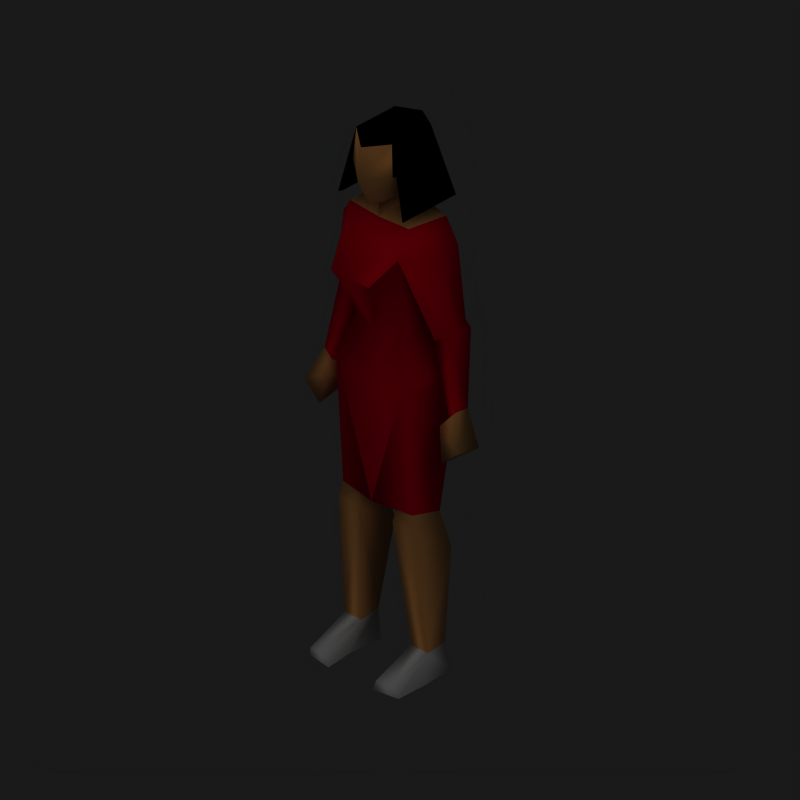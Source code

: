 # Source: female1_material.blend  (saved by Blender 2.68.0; exported with 4.5.12 LTS)
import bpy
from mathutils import Matrix  # noqa: F401  (used for matrix-valued properties, if any)

bpy.ops.wm.read_factory_settings(use_empty=True)
scene = bpy.context.scene
scene.name = 'Scene'

# ---- collections
col_collection_1 = bpy.data.collections.new('Collection 1'); scene.collection.children.link(col_collection_1)

# ---- materials (node trees are filled in below, after node groups)
mat_dress = bpy.data.materials.new('Dress')
mat_dress.alpha_threshold = 0.0
mat_dress.diffuse_color = (0.8, 0.0, 0.05025, 1.0)
mat_dress.roughness = 0.5
mat_dress.line_color = (0.0, 0.0, 0.0, 1.0)
mat_shoes = bpy.data.materials.new('Shoes')
mat_shoes.alpha_threshold = 0.0
mat_shoes.diffuse_color = (0.7529, 0.7529, 0.7529, 1.0)
mat_shoes.roughness = 0.5
mat_shoes.line_color = (0.0, 0.0, 0.0, 1.0)
mat_skin = bpy.data.materials.new('Skin')
mat_skin.alpha_threshold = 0.0
mat_skin.diffuse_color = (0.7961, 0.5176, 0.2588, 1.0)
mat_skin.roughness = 0.5
mat_skin.line_color = (0.0, 0.0, 0.0, 1.0)
mat_hair = bpy.data.materials.new('Hair')
mat_hair.alpha_threshold = 0.0
mat_hair.diffuse_color = (0.0, 0.0, 0.0, 1.0)
mat_hair.roughness = 0.5
mat_hair.line_color = (0.0, 0.0, 0.0, 1.0)

# ---- material node trees

# ---- world
world_world = bpy.data.worlds.new('World'); scene.world = world_world
world_world.color = (0.1, 0.1, 0.1)
world_world.use_sun_shadow = False
world_world.sun_shadow_jitter_overblur = 0.0
world_world.cycles.sampling_method = 'MANUAL'
world_world.cycles.sample_map_resolution = 256

# ---- cameras
cam_camera_001 = bpy.data.cameras.new('Camera.001')
cam_camera_001.type = 'ORTHO'
cam_camera_001.passepartout_alpha = 0.2
cam_camera_001.clip_end = 100.0
cam_camera_001.lens = 35.0
cam_camera_001.sensor_width = 32.0
cam_camera_001.sensor_height = 18.0
cam_camera_001.ortho_scale = 2.5
cam_camera_001.show_passepartout = False
cam_camera_001.show_safe_areas = True
cam_camera_001.dof.focus_distance = 0.0
cam_camera_001.dof.aperture_fstop = 128.0

# ---- lights
light_lamp_001 = bpy.data.lights.new('Lamp.001', 'SUN')
light_lamp_001.transmission_factor = 0.0
light_lamp_001.angle = 1.571
light_lamp_001.energy = 1.0
light_lamp_001.shadow_buffer_clip_start = 0.5
light_lamp_001.shadow_soft_size = 1.0
light_lamp_001.shadow_cascade_max_distance = 1000.0
light_lamp_001.cycles.use_multiple_importance_sampling = False

# ---- meshes
me_cube = bpy.data.meshes.new('Cube')
me_cube.from_pydata([(0.1728, 0.002453, 0.586), (0.1545, -0.0969, 0.6015), (0.08103, -0.0969, 0.6015), (0.06265, 0.002453, 0.586), (0.1236, 0.02757, 0.1019), (0.1103, -0.06079, 0.1019), (0.1838, -0.06079, 0.1019), (0.1705, 0.02757, 0.1019), (0.1852, 0.04049, 0.001012), (0.1089, 0.02462, 0.001012), (0.1123, -0.1074, 0.001012), (0.1955, -0.08477, 0.001012), (0.1168, -0.2236, 0.04215), (0.1836, -0.2121, 0.03405), (0.196, -0.2026, -0.001025), (0.09807, -0.2175, -0.001025), (0.07367, -0.1079, 0.5496), (0.1618, -0.1079, 0.5496), (0.06438, 0.04223, 0.4461), (0.1845, 0.04223, 0.4461), (0.1471, -0.1349, 1.075), (0.1734, 0.1299, 1.062), (0.1634, 0.08196, 0.9393), (0.1014, -0.09417, 1.232), (0.118, 0.02132, 1.232), (0.1256, -0.1349, 1.523), (0.1392, 0.07136, 1.505), (0.1293, -0.0908, 1.622), (0.1469, 0.05741, 1.618), (0.2441, 0.04579, 1.288), (0.2453, -0.02092, 1.262), (0.1871, 0.04263, 1.238), (0.1807, -0.02636, 1.213), (0.0632, -0.01068, 1.664), (0.2605, 0.05305, 1.262), (0.2031, 0.05305, 1.182), (0.2906, -0.04257, 1.006), (0.2601, -0.04257, 0.9752), (0.2929, 0.006599, 1.004), (0.1977, -0.05063, 1.543), (0.2141, 0.04256, 1.547), (0.336, -0.08632, 0.8924), (0.2393, -0.06416, 0.9454), (0.2578, 0.0163, 0.9434), (0.3216, 0.02654, 0.863), (0.2698, -0.08632, 0.8306), (0.2673, 0.02527, 0.8566), (0.06937, -0.01068, 1.713), (0.04064, -0.1172, 1.695), (0.08797, -0.1199, 1.801), (0.07911, -0.1143, 1.917), (0.08797, 0.05541, 1.796), (0.07911, 0.05677, 1.921), (-1.787e-06, 0.01515, 1.965), (-1.814e-06, -0.1037, 1.955), (-0.07911, 0.05677, 1.921), (-1.873e-06, 0.09801, 1.921), (-1.873e-06, 0.1163, 1.771), (-0.08797, 0.05541, 1.796), (-0.07911, -0.1143, 1.917), (-0.08797, -0.1199, 1.801), (-1.962e-06, -0.1722, 1.898), (-1.932e-06, -0.1869, 1.781), (-1.932e-06, -0.1456, 1.685), (-0.03706, -0.1172, 1.695), (-1.873e-06, 0.06919, 1.695), (-1.932e-06, -0.0905, 1.668), (-0.06937, -0.01068, 1.713), (-0.2673, 0.02527, 0.8566), (-0.2698, -0.08632, 0.8306), (-0.3216, 0.02654, 0.863), (-0.2578, 0.0163, 0.9434), (-0.2393, -0.06416, 0.9454), (-0.336, -0.08632, 0.8924), (-0.2141, 0.04256, 1.547), (-0.1977, -0.05063, 1.543), (-2.052e-06, -0.09586, 1.618), (-1.992e-06, 0.09081, 1.621), (-0.2929, 0.006599, 1.004), (-0.2601, -0.04257, 0.9752), (-0.2906, -0.04257, 1.006), (-0.2031, 0.05305, 1.182), (-0.2605, 0.05305, 1.262), (-0.0632, -0.01068, 1.664), (-0.1807, -0.02636, 1.213), (-0.1871, 0.04263, 1.238), (-0.2453, -0.02092, 1.262), (-0.2441, 0.04579, 1.288), (-0.1523, 0.07553, 1.617), (-0.1293, -0.0908, 1.622), (-2.051e-06, -0.2193, 1.44), (-1.992e-06, 0.1194, 1.52), (-0.1392, 0.07136, 1.505), (-0.1256, -0.1349, 1.523), (-1.853e-06, -0.1203, 1.229), (-1.808e-06, 0.1045, 1.229), (-0.118, 0.02132, 1.232), (-0.1014, -0.09417, 1.232), (-0.1634, 0.08196, 0.9393), (-1.741e-06, 0.1022, 0.6017), (-1.817e-06, -0.1262, 0.6033), (-2.14e-06, 0.1665, 1.034), (-2.235e-06, -0.1554, 1.041), (-0.1734, 0.1299, 1.062), (-0.1471, -0.1349, 1.075), (-0.1845, 0.04223, 0.4461), (-0.06438, 0.04223, 0.4461), (-0.1618, -0.1079, 0.5496), (-0.07367, -0.1079, 0.5496), (-0.09807, -0.2175, -0.001025), (-0.196, -0.2026, -0.001025), (-0.1836, -0.2121, 0.03405), (-0.1168, -0.2236, 0.04215), (-0.1955, -0.08477, 0.001012), (-0.1123, -0.1074, 0.001012), (-0.1089, 0.02462, 0.001012), (-0.1852, 0.04049, 0.001012), (-0.1705, 0.02757, 0.1019), (-0.1838, -0.06079, 0.1019), (-0.1103, -0.06079, 0.1019), (-0.1236, 0.02757, 0.1019), (-0.06265, 0.002453, 0.586), (-0.08103, -0.0969, 0.6015), (-0.1545, -0.0969, 0.6015), (-0.1728, 0.002453, 0.586), (-0.08615, -0.2185, 1.441), (0.07945, -0.2185, 1.441), (0.1345, -0.1198, 1.666), (0.1345, 0.09888, 1.672), (-0.1345, 0.09888, 1.672), (-2.949e-06, 0.169, 1.673), (-0.1345, -0.1198, 1.666), (0.1424, -0.1309, 1.666), (0.1424, 0.1049, 1.673), (-0.1424, 0.1049, 1.673), (-3.103e-06, 0.1791, 1.673), (-0.1424, -0.1309, 1.666), (0.1256, -0.1349, 1.523), (0.07945, -0.2185, 1.441)], [], [(4, 7, 8, 9), (5, 12, 13, 6), (12, 15, 14, 13), (6, 13, 14, 11), (5, 10, 15, 12), (4, 9, 10, 5), (6, 11, 8, 7), (10, 11, 14, 15), (8, 11, 10, 9), (2, 16, 17, 1), (16, 5, 6, 17), (7, 4, 18, 19), (0, 19, 18, 3), (6, 7, 19, 17), (4, 5, 16, 18), (0, 1, 17), (0, 17, 19), (2, 3, 16), (3, 18, 16), (100, 20, 102), (22, 21, 20), (101, 21, 22, 99), (20, 21, 24, 23), (21, 101, 95, 24), (102, 20, 23, 94), (25, 26, 31, 32), (29, 34, 35, 31), (29, 30, 34), (31, 35, 32), (32, 37, 36, 30), (34, 38, 43, 35), (30, 36, 38, 34), (35, 43, 37, 32), (33, 27, 28), (27, 33, 76), (28, 77, 33), (26, 91, 77, 28), (137, 27, 76, 90, 126), (39, 27, 137), (39, 30, 29, 40), (28, 40, 26), (137, 32, 30, 39), (26, 40, 29, 31), (36, 37, 42, 41), (38, 36, 41, 44), (37, 43, 42), (44, 41, 45, 46), (41, 42, 45), (42, 43, 46, 45), (38, 44, 46, 43), (0, 22, 20, 1), (0, 3, 99, 22), (1, 20, 100, 2), (2, 100, 99, 3), (76, 33, 47, 66), (33, 77, 65, 47), (23, 24, 26, 25), (23, 25, 138, 90, 94), (26, 24, 95, 91), (66, 47, 48, 63), (48, 49, 62, 63), (47, 51, 49, 48), (47, 65, 57, 51), (49, 51, 52, 50), (61, 50, 54), (56, 53, 52), (50, 52, 53, 54), (57, 56, 52, 51), (62, 49, 50, 61), (62, 61, 59, 60), (57, 58, 55, 56), (59, 54, 53, 55), (56, 55, 53), (61, 54, 59), (60, 59, 55, 58), (67, 58, 57, 65), (67, 64, 60, 58), (64, 63, 62, 60), (66, 63, 64, 67), (92, 91, 95, 96), (97, 94, 90, 125, 93), (97, 93, 92, 96), (83, 67, 65, 77), (76, 66, 67, 83), (122, 121, 99, 100), (123, 122, 100, 104), (124, 98, 99, 121), (124, 123, 104, 98), (78, 71, 68, 70), (72, 69, 68, 71), (73, 69, 72), (70, 68, 69, 73), (79, 72, 71), (78, 70, 73, 80), (80, 73, 72, 79), (92, 85, 87, 74), (93, 75, 86, 84), (88, 92, 74), (75, 74, 87, 86), (75, 93, 89), (93, 125, 90, 76, 89), (92, 88, 77, 91), (88, 83, 77), (89, 76, 83), (83, 88, 89), (81, 84, 79, 71), (86, 82, 78, 80), (82, 81, 71, 78), (84, 86, 80, 79), (85, 84, 81), (87, 82, 86), (87, 85, 81, 82), (93, 84, 85, 92), (102, 94, 97, 104), (103, 96, 95, 101), (104, 97, 96, 103), (101, 99, 98, 103), (98, 104, 103), (100, 102, 104), (121, 108, 106), (122, 108, 121), (124, 105, 107), (124, 107, 123), (120, 106, 108, 119), (118, 107, 105, 117), (124, 121, 106, 105), (117, 105, 106, 120), (108, 107, 118, 119), (122, 123, 107, 108), (116, 115, 114, 113), (114, 109, 110, 113), (118, 117, 116, 113), (120, 119, 114, 115), (119, 112, 109, 114), (118, 113, 110, 111), (112, 111, 110, 109), (119, 118, 111, 112), (120, 115, 116, 117), (27, 39, 28), (28, 39, 40), (74, 75, 88), (75, 89, 88), (55, 59, 131, 129), (55, 56, 130, 129), (52, 56, 130, 128), (52, 128, 127, 50), (59, 55, 134, 136), (56, 135, 134, 55), (56, 52, 133, 135), (50, 132, 133, 52), (59, 136, 131), (134, 129, 131, 136), (134, 135, 130, 129), (133, 128, 130, 135), (127, 128, 133, 132), (50, 127, 132)])
me_cube.polygons.foreach_set('use_smooth', [True] * 156)
me_cube.polygons.foreach_set('material_index', [1, 1, 1, 1, 1, 1, 1, 1, 1, 2, 2, 2, 2, 2, 2, 2, 2, 2, 2, 0, 0, 0, 0, 0, 0, 0, 0, 0, 0, 0, 0, 0, 0, 2, 2, 2, 0, 0, 0, 0, 0, 0, 0, 2, 2, 2, 2, 2, 2, 2, 0, 0, 0, 0, 2, 2, 0, 0, 0, 2, 2, 2, 3, 3, 3, 3, 3, 3, 2, 2, 3, 3, 3, 3, 3, 3, 2, 2, 2, 0, 0, 0, 2, 2, 0, 0, 0, 0, 2, 2, 2, 2, 2, 2, 2, 0, 0, 0, 0, 0, 0, 0, 2, 2, 2, 0, 0, 0, 0, 2, 0, 0, 0, 0, 0, 0, 0, 0, 0, 2, 2, 2, 2, 2, 2, 2, 2, 2, 2, 1, 1, 1, 1, 1, 1, 1, 1, 1, 0, 0, 0, 0, 3, 3, 3, 3, 3, 3, 3, 3, 3, 3, 3, 3, 3, 3])
_k = set([(0, 3), (8, 9), (8, 11), (9, 10), (10, 15), (11, 14), (14, 15), (20, 100), (22, 99), (25, 26), (30, 32), (33, 76), (37, 43), (47, 48), (48, 63), (63, 64), (64, 67), (71, 79), (76, 83), (84, 86), (92, 93), (98, 99), (99, 100), (100, 104), (109, 110), (109, 114), (110, 113), (113, 116), (114, 115), (115, 116), (121, 124)])
me_cube.attributes.new('sharp_edge', 'BOOLEAN', 'EDGE').data.foreach_set('value', [ (min(e.vertices), max(e.vertices)) in _k for e in me_cube.edges])
_uv = me_cube.uv_layers.new(name='UVTex')
_uv.uv.foreach_set('vector', [0.2527, 0.6967, 0.2738, 0.6934, 0.2875, 0.7381, 0.2531, 0.7428, 0.7536, 0.08539, 0.7568, 0.009691, 0.7872, 0.0118, 0.7871, 0.08549, 0.7568, 0.009691, 0.7483, 0.0002498, 0.7928, 0.005813, 0.7872, 0.0118, 0.3683, 0.04735, 0.2998, 0.01614, 0.3045, 0.0, 0.358, 0.001245, 0.8336, 0.05011, 0.8528, 0.003452, 0.9026, 0.0, 0.9065, 0.01988, 0.7937, 0.05218, 0.7928, 0.006031, 0.8528, 0.003452, 0.8336, 0.05011, 0.3683, 0.04735, 0.358, 0.001245, 0.4145, 0.001763, 0.408, 0.04783, 0.4314, 0.8817, 0.3936, 0.8919, 0.3935, 0.8383, 0.438, 0.8316, 0.3982, 0.9489, 0.3936, 0.8919, 0.4314, 0.8817, 0.4329, 0.9417, 0.74, 0.2071, 0.7367, 0.189, 0.7767, 0.1891, 0.7733, 0.2072, 0.7367, 0.189, 0.7536, 0.08539, 0.7871, 0.08549, 0.7767, 0.1891, 0.2738, 0.6934, 0.2527, 0.6967, 0.2025, 0.5473, 0.2565, 0.5389, 0.241, 0.4756, 0.2565, 0.5389, 0.2025, 0.5473, 0.1915, 0.4833, 0.3683, 0.04735, 0.408, 0.04783, 0.4146, 0.204, 0.3457, 0.251, 0.7937, 0.05218, 0.8336, 0.05011, 0.8633, 0.2515, 0.793, 0.2074, 0.396, 0.2677, 0.3504, 0.2748, 0.3457, 0.251, 0.396, 0.2677, 0.3457, 0.251, 0.4146, 0.204, 0.8594, 0.2755, 0.8137, 0.27, 0.8633, 0.2515, 0.8137, 0.27, 0.793, 0.2074, 0.8633, 0.2515, 0.7031, 0.1967, 0.7696, 0.3212, 0.7028, 0.3044, 0.4313, 0.4286, 0.4532, 0.4844, 0.3322, 0.4901, 0.1346, 0.2931, 0.21, 0.267, 0.2133, 0.321, 0.1636, 0.4843, 0.3322, 0.4901, 0.4532, 0.4844, 0.402, 0.5623, 0.3491, 0.5623, 0.21, 0.267, 0.1346, 0.2931, 0.1202, 0.2034, 0.1719, 0.1908, 0.7028, 0.3044, 0.7696, 0.3212, 0.7487, 0.3784, 0.7026, 0.368, 0.8219, 0.9639, 0.728, 0.9616, 0.7342, 0.8409, 0.7647, 0.8275, 0.225, 0.1578, 0.2342, 0.1687, 0.214, 0.2085, 0.2028, 0.184, 0.9078, 0.573, 0.8776, 0.5609, 0.9116, 0.5608, 0.7342, 0.8409, 0.7281, 0.8161, 0.7647, 0.8275, 0.9443, 0.3835, 0.9323, 0.4615, 0.9165, 0.458, 0.9116, 0.3784, 0.2342, 0.1687, 0.266, 0.2801, 0.2546, 0.3101, 0.214, 0.2085, 0.8776, 0.5609, 0.8695, 0.4438, 0.8919, 0.443, 0.9116, 0.5608, 0.7281, 0.8161, 0.7389, 0.7081, 0.7665, 0.7209, 0.7647, 0.8275, 0.552, 0.8335, 0.5839, 0.7941, 0.5894, 0.8477, 0.5839, 0.7941, 0.552, 0.8335, 0.5253, 0.7886, 0.1586, 0.01732, 0.09288, 0.02749, 0.1169, 0.0, 0.1632, 0.06901, 0.1003, 0.07375, 0.09288, 0.02749, 0.1586, 0.01732, 0.06105, 0.6488, 0.06142, 0.6813, 0.0225, 0.6788, 0.02281, 0.6135, 0.04675, 0.6135, 0.8623, 0.6894, 0.8419, 0.7263, 0.8219, 0.6817, 0.8623, 0.6894, 0.8776, 0.5609, 0.9078, 0.573, 0.9051, 0.6914, 0.1586, 0.01732, 0.1935, 0.04369, 0.1632, 0.06901, 0.8219, 0.6817, 0.8733, 0.54, 0.8776, 0.5609, 0.8623, 0.6894, 0.1632, 0.06901, 0.1935, 0.04369, 0.225, 0.1578, 0.2028, 0.184, 0.9165, 0.458, 0.9323, 0.4615, 0.9463, 0.4736, 0.9117, 0.5088, 0.8919, 0.443, 0.8695, 0.4438, 0.8512, 0.3912, 0.902, 0.3784, 0.7665, 0.7209, 0.7389, 0.7081, 0.7752, 0.7063, 0.8716, 0.3784, 0.8652, 0.327, 0.8964, 0.3275, 0.8964, 0.3782, 0.9117, 0.5088, 0.9463, 0.4736, 0.9455, 0.5151, 0.7752, 0.7063, 0.7389, 0.7081, 0.7325, 0.6692, 0.7824, 0.6543, 0.266, 0.2801, 0.289, 0.342, 0.265, 0.3486, 0.2546, 0.3101, 0.396, 0.2677, 0.4313, 0.4286, 0.3322, 0.4901, 0.3504, 0.2748, 0.241, 0.4756, 0.1915, 0.4833, 0.1636, 0.4843, 0.2133, 0.321, 0.7733, 0.2072, 0.7696, 0.3212, 0.7031, 0.1967, 0.74, 0.2071, 0.7928, 0.2826, 0.8315, 0.2764, 0.812, 0.3784, 0.7929, 0.3286, 0.2739, 0.0685, 0.3015, 0.07664, 0.304, 0.08855, 0.2765, 0.08065, 0.3015, 0.07664, 0.3269, 0.05779, 0.328, 0.07682, 0.304, 0.08855, 0.3491, 0.5623, 0.402, 0.5623, 0.425, 0.686, 0.3309, 0.6941, 0.3491, 0.5623, 0.3309, 0.6941, 0.2917, 0.6571, 0.289, 0.6584, 0.3341, 0.5629, 0.1632, 0.06901, 0.1719, 0.1908, 0.1202, 0.2034, 0.1003, 0.07375, 0.4783, 0.8785, 0.5145, 0.9109, 0.4661, 0.8975, 0.4532, 0.8788, 0.2768, 0.08414, 0.2798, 0.1107, 0.2549, 0.1031, 0.2652, 0.07962, 0.304, 0.08855, 0.3207, 0.1096, 0.2798, 0.1107, 0.2768, 0.08414, 0.304, 0.08855, 0.328, 0.07682, 0.3428, 0.09364, 0.3207, 0.1096, 0.2798, 0.1107, 0.3207, 0.1096, 0.3203, 0.1398, 0.2792, 0.138, 0.5535, 0.8479, 0.5894, 0.8744, 0.5534, 0.8884, 0.9005, 0.9184, 0.9001, 0.9414, 0.8648, 0.9184, 0.5894, 0.8744, 0.5893, 0.938, 0.5533, 0.9345, 0.5534, 0.8884, 0.9035, 0.8498, 0.9005, 0.9184, 0.8648, 0.9184, 0.8634, 0.8614, 0.2549, 0.1031, 0.2798, 0.1107, 0.2792, 0.138, 0.2549, 0.1324, 0.1177, 0.8929, 0.1544, 0.8929, 0.1613, 0.9234, 0.1272, 0.924, 0.9035, 0.8498, 0.9433, 0.865, 0.9367, 0.9216, 0.9005, 0.9184, 0.5175, 0.8742, 0.5534, 0.8884, 0.5533, 0.9345, 0.5173, 0.9378, 0.9005, 0.9184, 0.9367, 0.9216, 0.9001, 0.9414, 0.5535, 0.8479, 0.5534, 0.8884, 0.5175, 0.8742, 0.1272, 0.924, 0.1613, 0.9234, 0.1634, 0.9748, 0.1255, 0.975, 0.09935, 0.9539, 0.1255, 0.975, 0.1054, 1.003, 0.08446, 0.9839, 0.09935, 0.9539, 0.09369, 0.9196, 0.1272, 0.924, 0.1255, 0.975, 0.09369, 0.9196, 0.08832, 0.9059, 0.1177, 0.8929, 0.1272, 0.924, 0.4783, 0.8785, 0.4532, 0.8788, 0.4662, 0.8622, 0.5146, 0.8479, 0.03814, 0.08853, 0.1003, 0.07375, 0.1202, 0.2034, 0.06585, 0.2074, 0.5562, 0.5624, 0.5693, 0.5634, 0.6146, 0.6589, 0.6132, 0.6572, 0.5748, 0.6941, 0.5562, 0.5624, 0.5748, 0.6941, 0.4809, 0.6858, 0.5035, 0.5623, 0.08446, 0.9507, 0.09935, 0.9539, 0.08446, 0.9839, 0.06065, 0.9824, 0.07449, 0.9161, 0.08968, 0.9194, 0.09935, 0.9539, 0.08446, 0.9507, 0.8652, 0.2964, 0.8488, 0.3393, 0.812, 0.3784, 0.8315, 0.2764, 0.6329, 0.2068, 0.6663, 0.2069, 0.7031, 0.1967, 0.6359, 0.3208, 0.08568, 0.4998, 0.06658, 0.3439, 0.1636, 0.4843, 0.1352, 0.4921, 0.5105, 0.2675, 0.5559, 0.2748, 0.5739, 0.49, 0.475, 0.4284, 0.002849, 0.3212, 0.02295, 0.3463, 0.02484, 0.3861, 0.0, 0.3871, 0.9526, 0.05224, 0.9452, 0.0, 0.995, 0.01531, 0.9885, 0.05422, 0.9463, 0.3847, 0.9802, 0.3784, 0.981, 0.4199, 0.4489, 0.7457, 0.4243, 0.7459, 0.4243, 0.6952, 0.4532, 0.6941, 0.9608, 0.06682, 0.9526, 0.05224, 0.9885, 0.05422, 0.6288, 0.4425, 0.6158, 0.3784, 0.6676, 0.3885, 0.6512, 0.4422, 0.9511, 0.4355, 0.9463, 0.3847, 0.981, 0.4199, 0.9669, 0.4321, 0.03814, 0.08853, 0.03467, 0.2103, 0.005654, 0.192, 0.001159, 0.07372, 0.7082, 0.6781, 0.6695, 0.6874, 0.6483, 0.5598, 0.6504, 0.5389, 0.02451, 0.03926, 0.03814, 0.08853, 0.001159, 0.07372, 0.6695, 0.6874, 0.6271, 0.6915, 0.6187, 0.5734, 0.6483, 0.5598, 0.6695, 0.6874, 0.7082, 0.6781, 0.6906, 0.7236, 0.47, 0.7462, 0.4904, 0.6941, 0.5295, 0.6955, 0.5253, 0.7886, 0.4664, 0.7887, 0.03814, 0.08853, 0.02451, 0.03926, 0.09288, 0.02749, 0.1003, 0.07375, 0.02451, 0.03926, 0.06011, 0.008867, 0.09288, 0.02749, 0.4664, 0.7887, 0.5253, 0.7886, 0.4946, 0.8309, 0.4946, 0.8309, 0.4532, 0.8479, 0.4664, 0.7887, 0.9996, 0.1626, 0.9634, 0.1739, 0.9608, 0.06682, 0.9885, 0.05422, 0.6483, 0.5598, 0.6146, 0.5613, 0.6288, 0.4425, 0.6512, 0.4422, 0.0002324, 0.2053, 0.03154, 0.237, 0.02295, 0.3463, 0.002849, 0.3212, 0.979, 0.5101, 0.9463, 0.5151, 0.9511, 0.4355, 0.9669, 0.4321, 0.9937, 0.1875, 0.9634, 0.1739, 0.9996, 0.1626, 0.6187, 0.5734, 0.6146, 0.5613, 0.6483, 0.5598, 0.005654, 0.192, 0.03467, 0.2103, 0.03154, 0.237, 0.0002324, 0.2053, 0.9065, 0.3102, 0.9634, 0.1739, 0.9937, 0.1875, 1.0, 0.3086, 0.7028, 0.3044, 0.7026, 0.368, 0.6565, 0.3782, 0.6359, 0.3208, 0.05421, 0.2914, 0.06585, 0.2074, 0.1202, 0.2034, 0.1346, 0.2931, 0.5739, 0.49, 0.5562, 0.5624, 0.5035, 0.5623, 0.4532, 0.4841, 0.1346, 0.2931, 0.1636, 0.4843, 0.06658, 0.3439, 0.05421, 0.2914, 0.475, 0.4284, 0.5739, 0.49, 0.4532, 0.4841, 0.7031, 0.1967, 0.7028, 0.3044, 0.6359, 0.3208, 0.801, 0.6491, 0.7514, 0.6303, 0.8219, 0.5865, 0.7551, 0.6543, 0.7514, 0.6303, 0.801, 0.6491, 0.5105, 0.2675, 0.4921, 0.2038, 0.5608, 0.251, 0.5105, 0.2675, 0.5608, 0.251, 0.5559, 0.2748, 0.8206, 0.431, 0.8219, 0.5865, 0.7514, 0.6303, 0.781, 0.4288, 0.5385, 0.04729, 0.5608, 0.251, 0.4921, 0.2038, 0.4985, 0.04777, 0.08568, 0.4998, 0.1352, 0.4921, 0.1446, 0.5563, 0.09066, 0.5648, 0.1206, 0.7174, 0.09066, 0.5648, 0.1446, 0.5563, 0.1417, 0.7141, 0.6697, 0.1888, 0.6296, 0.1887, 0.6199, 0.08502, 0.6533, 0.08511, 0.6663, 0.2069, 0.6329, 0.2068, 0.6296, 0.1887, 0.6697, 0.1888, 0.9517, 0.7263, 0.917, 0.7193, 0.9183, 0.6592, 0.9561, 0.6694, 0.9183, 0.6592, 0.9116, 0.6092, 0.9562, 0.6158, 0.9561, 0.6694, 0.5385, 0.04729, 0.4985, 0.04777, 0.4923, 0.001651, 0.5491, 0.00117, 0.8206, 0.431, 0.781, 0.4288, 0.7619, 0.382, 0.8218, 0.3849, 0.781, 0.4288, 0.7082, 0.3982, 0.7125, 0.3784, 0.7619, 0.382, 0.5385, 0.04729, 0.5491, 0.00117, 0.6027, 0.0, 0.6072, 0.01619, 0.6506, 0.009393, 0.6202, 0.01133, 0.6146, 0.005314, 0.6591, 0.0, 0.6533, 0.08511, 0.6199, 0.08502, 0.6202, 0.01133, 0.6506, 0.009393, 0.1417, 0.7141, 0.1552, 0.7581, 0.1212, 0.764, 0.1206, 0.7174, 0.8419, 0.7263, 0.8623, 0.6894, 0.9097, 0.7248, 0.9097, 0.7248, 0.8623, 0.6894, 0.9051, 0.6914, 0.6271, 0.6915, 0.6695, 0.6874, 0.6147, 0.7255, 0.6695, 0.6874, 0.6906, 0.7236, 0.6147, 0.7255, 0.3795, 0.9443, 0.3019, 0.9447, 0.2942, 0.8316, 0.3935, 0.8318, 0.9367, 0.9216, 0.9005, 0.9184, 0.9053, 0.803, 0.9668, 0.8084, 0.7082, 0.8119, 0.7064, 0.8316, 0.5933, 0.8635, 0.5964, 0.83, 0.7082, 0.8119, 0.5964, 0.83, 0.5935, 0.7306, 0.7066, 0.7341, 0.1613, 0.9234, 0.1634, 0.9748, 0.2413, 0.9845, 0.239, 0.9136, 0.9005, 0.9184, 0.9052, 0.8026, 0.9703, 0.8084, 0.9367, 0.9216, 0.9005, 0.9184, 0.8648, 0.9184, 0.841, 0.8026, 0.9052, 0.8026, 0.2792, 0.138, 0.2711, 0.2, 0.3278, 0.2022, 0.3203, 0.1398, 0.3019, 0.9447, 0.289, 0.8318, 0.2942, 0.8316, 0.289, 0.8713, 0.2854, 0.8685, 0.2853, 0.7691, 0.2889, 0.764, 0.289, 0.8713, 0.2243, 0.9051, 0.2243, 0.9005, 0.2854, 0.8685, 0.1596, 0.8715, 0.1631, 0.8687, 0.2243, 0.9005, 0.2243, 0.9051, 0.1631, 0.7693, 0.1631, 0.8687, 0.1596, 0.8715, 0.1595, 0.7642, 0.7066, 0.7341, 0.5935, 0.7306, 0.5936, 0.7255])
me_cube.materials.append(mat_dress)
me_cube.materials.append(mat_shoes)
me_cube.materials.append(mat_skin)
me_cube.materials.append(mat_hair)
me_cube.use_remesh_preserve_volume = False
me_cube.use_remesh_preserve_attributes = False
me_cube.use_mirror_vertex_groups = False
me_cube.use_paint_bone_selection = False
me_cube.use_paint_mask = True
me_cube.update()
arm_armature = bpy.data.armatures.new('Armature')  # bones are not reproduced

# ---- objects
ob_armlow = bpy.data.objects.new('ArmLow', arm_armature)
ob_humanlow = bpy.data.objects.new('HumanLow', me_cube)
ob_camera = bpy.data.objects.new('Camera', cam_camera_001)
ob_lamp = bpy.data.objects.new('Lamp', light_lamp_001)

# ---- transforms, parenting, visibility, modifiers, constraints
ob_armlow.location = (0.0, -0.09038, 1.008)
ob_armlow.lock_rotations_4d = False
ob_armlow.empty_display_type = 'ARROWS'
ob_armlow.hide_viewport = True
ob_armlow.show_in_front = True
ob_armlow.lineart.crease_threshold = 0.0
ob_humanlow.location = (0.0, 0.0, 0.0)
ob_humanlow.lock_rotations_4d = False
ob_humanlow.empty_display_type = 'ARROWS'
ob_humanlow.lineart.crease_threshold = 0.0
_vg = ob_humanlow.vertex_groups.new(name='Hand.Left')
_vg.add([36, 37, 38, 41, 42, 43, 44, 45, 46], 1.0, 'REPLACE')
_vg = ob_humanlow.vertex_groups.new(name='Hand.Right')
_vg.add([68, 69, 70, 71, 72, 73, 78, 79, 80], 1.0, 'REPLACE')
_vg = ob_humanlow.vertex_groups.new(name='Forearm.Right')
_vg.add([71, 78, 79, 80, 81, 82, 84, 86], 1.0, 'REPLACE')
_vg = ob_humanlow.vertex_groups.new(name='Forearm.Left')
_vg.add([30, 32, 34, 35, 36, 37, 38, 43], 1.0, 'REPLACE')
_vg = ob_humanlow.vertex_groups.new(name='Head')
_vg.add([47, 48, 49, 50, 51, 52, 53, 54, 55, 56, 57, 58, 59, 60, 61, 62, 63, 64, 65, 66, 67, 127, 128, 129, 130, 131, 132, 133, 134, 135, 136], 1.0, 'REPLACE')
_vg = ob_humanlow.vertex_groups.new(name='Upperarm.Right')
for _i, _w in zip([74, 75, 84, 85, 86, 87, 92, 93, 125], [1.0, 1.0, 1.0, 1.0, 1.0, 1.0, 1.0, 1.0, 0.5]): _vg.add([_i], _w, 'REPLACE')
_vg = ob_humanlow.vertex_groups.new(name='Upperarm.Left')
for _i, _w in zip([25, 26, 29, 30, 31, 32, 39, 40, 126, 137, 138], [1.0, 1.0, 1.0, 1.0, 1.0, 1.0, 1.0, 1.0, 0.5, 1.0, 0.5]): _vg.add([_i], _w, 'REPLACE')
_vg = ob_humanlow.vertex_groups.new(name='Back')
_vg.add([23, 24, 25, 26, 27, 28, 33, 76, 77, 83, 88, 89, 90, 91, 92, 93, 94, 95, 96, 97, 125, 126, 137, 138], 1.0, 'REPLACE')
_vg = ob_humanlow.vertex_groups.new(name='Hip')
_vg.add([20, 21, 23, 24, 94, 95, 96, 97, 99, 100, 101, 102, 103, 104], 1.0, 'REPLACE')
_vg = ob_humanlow.vertex_groups.new(name='Thigh.Right')
_vg.add([98, 99, 100, 107, 108, 121, 122, 123, 124], 1.0, 'REPLACE')
_vg = ob_humanlow.vertex_groups.new(name='Thigh.Left')
_vg.add([0, 1, 2, 3, 16, 17, 22, 99, 100], 1.0, 'REPLACE')
_vg = ob_humanlow.vertex_groups.new(name='Shin.Left')
_vg.add([0, 3, 4, 5, 6, 7, 16, 17, 18, 19], 1.0, 'REPLACE')
_vg = ob_humanlow.vertex_groups.new(name='Shin.Right')
_vg.add([105, 106, 107, 108, 117, 118, 119, 120, 121, 124], 1.0, 'REPLACE')
_vg = ob_humanlow.vertex_groups.new(name='Foot.Right')
_vg.add([109, 110, 111, 112, 113, 114, 115, 116, 117, 118, 119, 120], 1.0, 'REPLACE')
_vg = ob_humanlow.vertex_groups.new(name='Shoulder.Left')
_vg.add([27, 28], 1.0, 'REPLACE')
_vg = ob_humanlow.vertex_groups.new(name='Shoulder.Right')
_vg.add([88, 89], 1.0, 'REPLACE')
_vg = ob_humanlow.vertex_groups.new(name='Foot.Left')
_vg.add([4, 5, 6, 7, 8, 9, 10, 11, 12, 13, 14, 15], 1.0, 'REPLACE')
_vg = ob_humanlow.vertex_groups.new(name='Hip.Right')
_vg.add([98, 103, 104], 1.0, 'REPLACE')
_vg = ob_humanlow.vertex_groups.new(name='Hip.Left')
_vg.add([20, 21, 22], 1.0, 'REPLACE')
_m = ob_humanlow.modifiers.new('EdgeSplit', 'EDGE_SPLIT')
_m.use_edge_angle = False
_m = ob_humanlow.modifiers.new('Armature', 'ARMATURE')
_m.object = ob_armlow
ob_camera.location = (5.0, -5.0, 5.0)
ob_camera.rotation_euler = (1.047, 0.0, 0.7854)
ob_camera.lock_rotations_4d = False
ob_camera.empty_display_type = 'ARROWS'
ob_camera.lineart.crease_threshold = 0.0
ob_lamp.location = (-0.6675, 4.504, 2.414)
ob_lamp.rotation_euler = (0.4847, 0.4381, -0.2138)
ob_lamp.lock_rotations_4d = False
ob_lamp.empty_display_type = 'ARROWS'
ob_lamp.lineart.crease_threshold = 0.0

# ---- collection membership
col_collection_1.objects.link(ob_armlow)
col_collection_1.objects.link(ob_humanlow)
col_collection_1.objects.link(ob_camera)
col_collection_1.objects.link(ob_lamp)

# ---- scene / render settings (as saved in the file)
scene.camera = ob_camera
scene.frame_start = 0; scene.frame_end = 100; scene.frame_set(3)
scene.render.engine = 'BLENDER_EEVEE_NEXT'
scene.render.image_settings.color_mode = 'RGB'
scene.render.image_settings.compression = 90
scene.render.resolution_x = 512
scene.render.resolution_y = 512
scene.render.resolution_percentage = 50
scene.render.pixel_aspect_x = 100.0
scene.render.pixel_aspect_y = 100.0
scene.render.fps = 25
scene.render.dither_intensity = 0.0
scene.render.use_compositing = False
scene.render.use_sequencer = False
scene.render.bake_margin = 2
scene.render.bake_bias = 0.0
scene.render.use_stamp_time = False
scene.render.use_stamp_date = False
scene.render.use_stamp_frame = False
scene.render.use_stamp_camera = False
scene.render.use_stamp_scene = False
scene.render.use_stamp_filename = False
scene.render.use_stamp_render_time = False
scene.render.stamp_font_size = 0
scene.cycles.use_denoising = False
scene.cycles.samples = 10
scene.cycles.sampling_pattern = 'TABULATED_SOBOL'
scene.cycles.light_sampling_threshold = 0.0
scene.cycles.use_adaptive_sampling = False
scene.cycles.use_light_tree = False
scene.cycles.blur_glossy = 0.0
scene.cycles.volume_bounces = 1
scene.cycles.pixel_filter_type = 'GAUSSIAN'
scene.cycles.sample_clamp_indirect = 0.0
scene.view_settings.view_transform = 'Raw'
bpy.context.view_layer.update()
